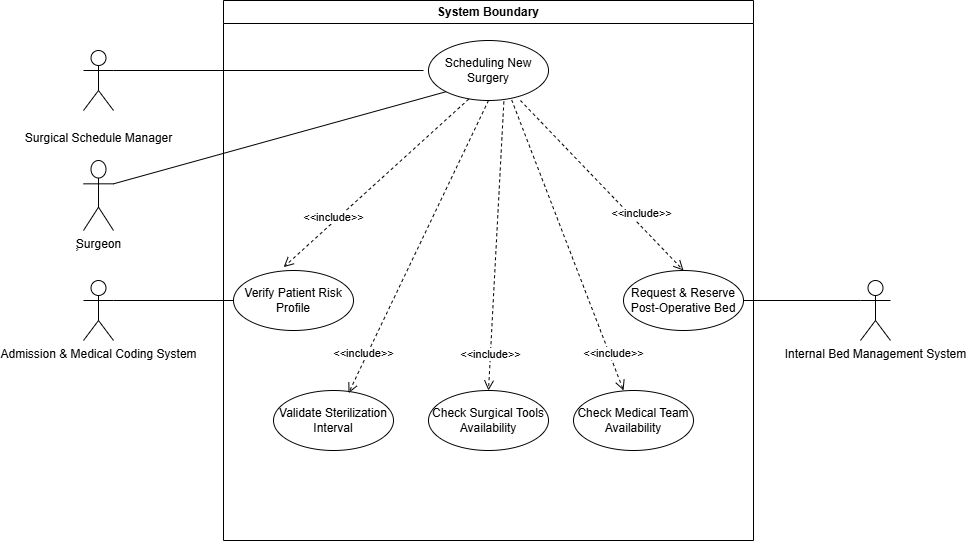

The diagram above was exported from draw.io. Its source (the exported page's mxGraphModel, read from the mxfile embedded in the PNG):
<mxGraphModel dx="1857" dy="570" grid="1" gridSize="10" guides="1" tooltips="1" connect="1" arrows="1" fold="1" page="1" pageScale="1" pageWidth="827" pageHeight="1169" math="0" shadow="0">
  <root>
    <mxCell id="0" />
    <mxCell id="1" parent="0" />
    <mxCell id="2" parent="1" style="shape=umlActor;verticalLabelPosition=bottom;verticalAlign=top;html=1;outlineConnect=0;" value="&#10;Surgical Schedule Manager&#10;&#10;" vertex="1">
      <mxGeometry height="60" width="30" x="50" y="80" as="geometry" />
    </mxCell>
    <mxCell id="3" parent="1" style="swimlane;whiteSpace=wrap;html=1;startSize=23;" value="System Boundary" vertex="1">
      <mxGeometry height="540" width="530" x="190" y="30" as="geometry" />
    </mxCell>
    <mxCell id="4" parent="3" style="ellipse;whiteSpace=wrap;html=1;" value="Scheduling New Surgery" vertex="1">
      <mxGeometry height="60" width="120" x="205" y="40" as="geometry" />
    </mxCell>
    <mxCell id="5" parent="3" style="ellipse;whiteSpace=wrap;html=1;" value="Verify Patient Risk Profile" vertex="1">
      <mxGeometry height="60" width="120" x="10" y="270" as="geometry" />
    </mxCell>
    <mxCell id="6" parent="3" style="ellipse;whiteSpace=wrap;html=1;" value="Validate Sterilization Interval" vertex="1">
      <mxGeometry height="60" width="120" x="50" y="390" as="geometry" />
    </mxCell>
    <mxCell id="9" parent="3" style="ellipse;whiteSpace=wrap;html=1;" value="Request &amp;amp; Reserve Post-Operative Bed" vertex="1">
      <mxGeometry height="60" width="120" x="400" y="270" as="geometry" />
    </mxCell>
    <mxCell id="Bh3eeANw92jz3nsG1cFQ-14" parent="3" style="ellipse;whiteSpace=wrap;html=1;" value="Check Surgical Tools Availability" vertex="1">
      <mxGeometry height="60" width="120" x="205" y="390" as="geometry" />
    </mxCell>
    <mxCell id="Bh3eeANw92jz3nsG1cFQ-16" edge="1" parent="3" source="4" style="html=1;verticalAlign=bottom;endArrow=open;dashed=1;endSize=8;curved=0;rounded=0;exitX=0.628;exitY=1.017;exitDx=0;exitDy=0;entryX=0.5;entryY=0;entryDx=0;entryDy=0;exitPerimeter=0;" target="Bh3eeANw92jz3nsG1cFQ-14" value="&amp;lt;&amp;lt;include&amp;gt;&amp;gt;">
      <mxGeometry relative="1" x="0.8141" y="1" as="geometry">
        <mxPoint as="offset" />
        <mxPoint x="260" y="510" as="sourcePoint" />
        <mxPoint x="180" y="510" as="targetPoint" />
      </mxGeometry>
    </mxCell>
    <mxCell id="Bh3eeANw92jz3nsG1cFQ-19" edge="1" parent="3" source="4" style="html=1;verticalAlign=bottom;endArrow=open;dashed=1;endSize=8;curved=0;rounded=0;exitX=0.5;exitY=1;exitDx=0;exitDy=0;entryX=0.625;entryY=0.044;entryDx=0;entryDy=0;entryPerimeter=0;" target="6" value="&amp;lt;&amp;lt;include&amp;gt;&amp;gt;">
      <mxGeometry relative="1" x="0.7856" as="geometry">
        <mxPoint as="offset" />
        <Array as="points" />
        <mxPoint x="80" y="410" as="sourcePoint" />
        <mxPoint x="90" y="420" as="targetPoint" />
      </mxGeometry>
    </mxCell>
    <mxCell id="Bh3eeANw92jz3nsG1cFQ-20" edge="1" parent="3" source="4" style="html=1;verticalAlign=bottom;endArrow=open;dashed=1;endSize=8;curved=0;rounded=0;exitX=0.766;exitY=1;exitDx=0;exitDy=0;entryX=0.5;entryY=0;entryDx=0;entryDy=0;exitPerimeter=0;" target="9" value="&amp;lt;&amp;lt;include&amp;gt;&amp;gt;">
      <mxGeometry relative="1" x="0.4575" y="3" as="geometry">
        <mxPoint as="offset" />
        <mxPoint x="230" y="210" as="sourcePoint" />
        <mxPoint x="290" y="660" as="targetPoint" />
      </mxGeometry>
    </mxCell>
    <mxCell id="Bh3eeANw92jz3nsG1cFQ-21" edge="1" parent="3" source="4" style="html=1;verticalAlign=bottom;endArrow=open;dashed=1;endSize=8;curved=0;rounded=0;exitX=0.335;exitY=0.977;exitDx=0;exitDy=0;entryX=0.418;entryY=-0.056;entryDx=0;entryDy=0;entryPerimeter=0;exitPerimeter=0;" target="5" value="&amp;lt;&amp;lt;include&amp;gt;&amp;gt;">
      <mxGeometry relative="1" x="0.4851" y="3" as="geometry">
        <mxPoint as="offset" />
        <mxPoint x="100" y="170" as="sourcePoint" />
        <mxPoint x="160" y="620" as="targetPoint" />
      </mxGeometry>
    </mxCell>
    <mxCell id="Bh3eeANw92jz3nsG1cFQ-41" parent="3" style="ellipse;whiteSpace=wrap;html=1;" value="Check Medical Team Availability" vertex="1">
      <mxGeometry height="60" width="120" x="350" y="390" as="geometry" />
    </mxCell>
    <mxCell id="Bh3eeANw92jz3nsG1cFQ-42" edge="1" parent="3" source="4" style="html=1;verticalAlign=bottom;endArrow=open;dashed=1;endSize=8;curved=0;rounded=0;exitX=0.693;exitY=0.99;exitDx=0;exitDy=0;entryX=0.417;entryY=0;entryDx=0;entryDy=0;exitPerimeter=0;entryPerimeter=0;" target="Bh3eeANw92jz3nsG1cFQ-41" value="&amp;lt;&amp;lt;include&amp;gt;&amp;gt;">
      <mxGeometry relative="1" x="0.8141" y="1" as="geometry">
        <mxPoint as="offset" />
        <mxPoint x="310" y="280" as="sourcePoint" />
        <mxPoint x="350" y="569" as="targetPoint" />
      </mxGeometry>
    </mxCell>
    <mxCell id="8" parent="1" style="shape=umlActor;verticalLabelPosition=bottom;verticalAlign=top;html=1;outlineConnect=0;" value="Admission &amp;amp; Medical Coding System" vertex="1">
      <mxGeometry height="60" width="30" x="50" y="310" as="geometry" />
    </mxCell>
    <mxCell id="10" edge="1" parent="1" source="2" style="endArrow=none;html=1;rounded=0;exitX=1;exitY=0.3333333333333333;exitDx=0;exitDy=0;exitPerimeter=0;" value="">
      <mxGeometry height="50" relative="1" width="50" as="geometry">
        <Array as="points" />
        <mxPoint x="90" y="130" as="sourcePoint" />
        <mxPoint x="390" y="100" as="targetPoint" />
      </mxGeometry>
    </mxCell>
    <mxCell id="vwpjKL40l5mFPN0KpK_x-20" parent="1" style="shape=umlActor;verticalLabelPosition=bottom;verticalAlign=top;html=1;outlineConnect=0;" value="ٍSurgeon" vertex="1">
      <mxGeometry height="70" width="30" x="50" y="190" as="geometry" />
    </mxCell>
    <mxCell id="vwpjKL40l5mFPN0KpK_x-21" parent="1" style="shape=umlActor;verticalLabelPosition=bottom;verticalAlign=top;html=1;outlineConnect=0;" value="Internal Bed Management System" vertex="1">
      <mxGeometry height="60" width="30" x="827" y="310" as="geometry" />
    </mxCell>
    <mxCell id="Bh3eeANw92jz3nsG1cFQ-23" edge="1" parent="1" source="vwpjKL40l5mFPN0KpK_x-21" style="endArrow=none;html=1;rounded=0;entryX=1;entryY=0.5;entryDx=0;entryDy=0;exitX=0;exitY=0.3333333333333333;exitDx=0;exitDy=0;exitPerimeter=0;" target="9" value="">
      <mxGeometry height="50" relative="1" width="50" as="geometry">
        <Array as="points" />
        <mxPoint x="710" y="290" as="sourcePoint" />
        <mxPoint x="580" y="433" as="targetPoint" />
      </mxGeometry>
    </mxCell>
    <mxCell id="Bh3eeANw92jz3nsG1cFQ-29" edge="1" parent="1" source="5" style="endArrow=none;html=1;rounded=0;entryX=1;entryY=0.3333333333333333;entryDx=0;entryDy=0;entryPerimeter=0;exitX=0;exitY=0.5;exitDx=0;exitDy=0;" target="8" value="">
      <mxGeometry height="50" relative="1" width="50" as="geometry">
        <Array as="points" />
        <mxPoint x="190" y="320" as="sourcePoint" />
        <mxPoint x="110" y="320" as="targetPoint" />
      </mxGeometry>
    </mxCell>
    <mxCell id="Bh3eeANw92jz3nsG1cFQ-24" edge="1" parent="1" source="4" style="endArrow=none;html=1;rounded=0;entryX=1;entryY=0.3333333333333333;entryDx=0;entryDy=0;entryPerimeter=0;exitX=0;exitY=1;exitDx=0;exitDy=0;" target="vwpjKL40l5mFPN0KpK_x-20" value="">
      <mxGeometry height="50" relative="1" width="50" as="geometry">
        <Array as="points" />
        <mxPoint y="190" as="sourcePoint" />
        <mxPoint x="110" y="303" as="targetPoint" />
      </mxGeometry>
    </mxCell>
  </root>
</mxGraphModel>